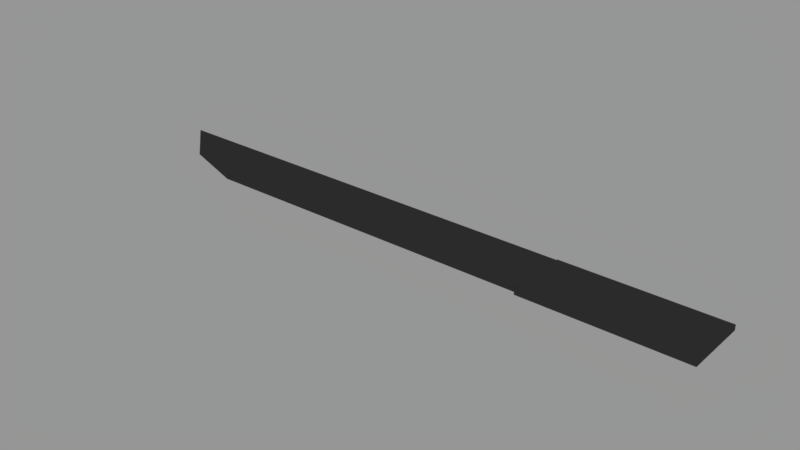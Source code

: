 # Source: tanogata.blend  (saved by Blender 2.78.0; exported with 4.5.12 LTS)
import bpy
from mathutils import Matrix  # noqa: F401  (used for matrix-valued properties, if any)

bpy.ops.wm.read_factory_settings(use_empty=True)
scene = bpy.context.scene
scene.name = 'Scene'

# ---- collections
col_collection_1 = bpy.data.collections.new('Collection 1'); scene.collection.children.link(col_collection_1)

# ---- materials (node trees are filled in below, after node groups)
mat_black_011 = bpy.data.materials.new('black.011')
mat_black_011.alpha_threshold = 0.0
mat_black_011.diffuse_color = (0.08022, 0.08022, 0.08022, 1.0)
mat_black_011.roughness = 0.5
mat_black_011.line_color = (0.0, 0.0, 0.0, 1.0)

# ---- material node trees

# ---- world
world_world = bpy.data.worlds.new('World'); scene.world = world_world
world_world.color = (0.3032, 0.3032, 0.3032)
world_world.use_sun_shadow = False
world_world.sun_shadow_jitter_overblur = 0.0
world_world.cycles.sampling_method = 'MANUAL'

# ---- meshes
me_cube_004 = bpy.data.meshes.new('Cube.004')
me_cube_004.from_pydata([(-0.6476, 0.00915, 0.00455), (-0.7573, 0.07704, 0.00455), (-0.4869, -0.04571, 0.00455), (0.3349, -0.04571, 0.00455), (-0.4869, 0.07704, 0.00455), (0.3349, 0.07704, 0.00455), (-0.6221, 0.07704, 0.00455), (-0.5673, -0.01828, 0.00455), (-0.7025, 0.05876, 0.00455), (-0.4869, 0.0, 0.00455), (0.3349, 0.0, 0.00455), (-0.5947, 0.01372, 0.00455), (0.7116, -0.07704, 0.006318), (0.7116, 0.07704, 0.006318), (0.3277, -0.07704, 0.006318), (0.3277, 0.07704, 0.006318), (-0.4869, 0.07704, 0.0), (-0.6476, 0.00915, -0.00455), (-0.4869, -0.07704, 0.0), (-0.7573, 0.07704, -0.00455), (-0.4869, -0.04571, -0.00455), (0.3349, -0.04571, -0.00455), (-0.4869, 0.07704, -0.00455), (0.3349, 0.07704, -0.00455), (-0.6476, -0.02218, 0.0), (-0.7573, 0.07704, 0.0), (0.3349, 0.07704, 0.0), (0.3349, -0.07704, 0.0), (-0.6221, 0.07704, 0.0), (-0.6221, 0.07704, -0.00455), (-0.5673, -0.01828, -0.00455), (-0.5673, -0.04961, 0.0), (-0.7025, 0.05876, -0.00455), (-0.4869, 0.0, -0.00455), (0.3349, 0.0, -0.00455), (-0.7025, 0.02743, 0.0), (-0.5947, 0.01372, -0.00455), (0.7116, -0.07704, -0.006318), (0.7116, 0.07704, -0.006318), (0.7116, 0.07704, 0.0), (0.7116, -0.07704, 0.0), (0.3277, -0.07704, 0.0), (0.3277, 0.07704, 0.0), (0.3277, -0.07704, -0.006318), (0.3277, 0.07704, -0.006318), (0.3349, -0.04571, 0.0), (0.3349, 0.07704, 0.0), (0.3349, -0.07704, 0.0), (0.3349, 0.0, 0.0)], [], [(35, 8, 1, 25), (16, 4, 5, 26), (31, 7, 0, 24), (9, 11, 7, 2), (11, 8, 0, 7), (28, 6, 4, 16), (10, 9, 2, 3), (27, 3, 2, 18), (25, 1, 6, 28), (18, 2, 7, 31), (5, 4, 9, 10), (6, 1, 8, 11), (4, 6, 11, 9), (15, 42, 41, 14), (24, 0, 8, 35), (15, 14, 12, 13), (14, 41, 40, 12), (42, 15, 13, 39), (39, 13, 12, 40), (10, 3, 45, 48), (3, 27, 47, 45), (5, 10, 48, 46), (35, 25, 19, 32), (16, 26, 23, 22), (31, 24, 17, 30), (33, 20, 30, 36), (36, 30, 17, 32), (28, 16, 22, 29), (34, 21, 20, 33), (27, 18, 20, 21), (25, 28, 29, 19), (18, 31, 30, 20), (23, 34, 33, 22), (29, 36, 32, 19), (22, 33, 36, 29), (44, 43, 41, 42), (24, 35, 32, 17), (44, 38, 37, 43), (43, 37, 40, 41), (42, 39, 38, 44), (39, 40, 37, 38), (34, 48, 45, 21), (21, 45, 47, 27), (23, 46, 48, 34)])
me_cube_004.materials.append(mat_black_011)
me_cube_004.use_remesh_preserve_volume = False
me_cube_004.use_remesh_preserve_attributes = False
me_cube_004.use_mirror_vertex_groups = False
me_cube_004.update()

# ---- objects
ob_tantogata = bpy.data.objects.new('tantogata', me_cube_004)

# ---- transforms, parenting, visibility, modifiers, constraints
ob_tantogata.location = (0.0, 0.0, 0.0)
ob_tantogata.lineart.crease_threshold = 0.0

# ---- collection membership
col_collection_1.objects.link(ob_tantogata)

# ---- scene / render settings (as saved in the file)
scene.frame_start = 1; scene.frame_end = 250; scene.frame_set(0)
scene.render.engine = 'CYCLES'
scene.render.resolution_percentage = 50
scene.render.dither_intensity = 0.0
scene.cycles.use_denoising = False
scene.cycles.samples = 128
scene.cycles.sampling_pattern = 'TABULATED_SOBOL'
scene.cycles.light_sampling_threshold = 0.0
scene.cycles.use_adaptive_sampling = False
scene.cycles.use_light_tree = False
scene.cycles.blur_glossy = 0.0
scene.cycles.sample_clamp_indirect = 0.0
scene.view_settings.view_transform = 'Standard'
bpy.context.view_layer.update()

# ---- added for rendering (the .blend has no active camera): camera
cam_auto = bpy.data.cameras.new('AutoCamera')
cam_auto.lens = 50.0
cam_auto.sensor_width = 36.0
cam_auto.clip_end = 1000.0
ob_auto_camera = bpy.data.objects.new('AutoCamera', cam_auto)
scene.collection.objects.link(ob_auto_camera)
ob_auto_camera.location = (1.34367, -1.63986, 1.09324)
ob_auto_camera.rotation_euler = (1.09748, -7.21219e-08, 0.694738)
scene.camera = ob_auto_camera
bpy.context.view_layer.update()
